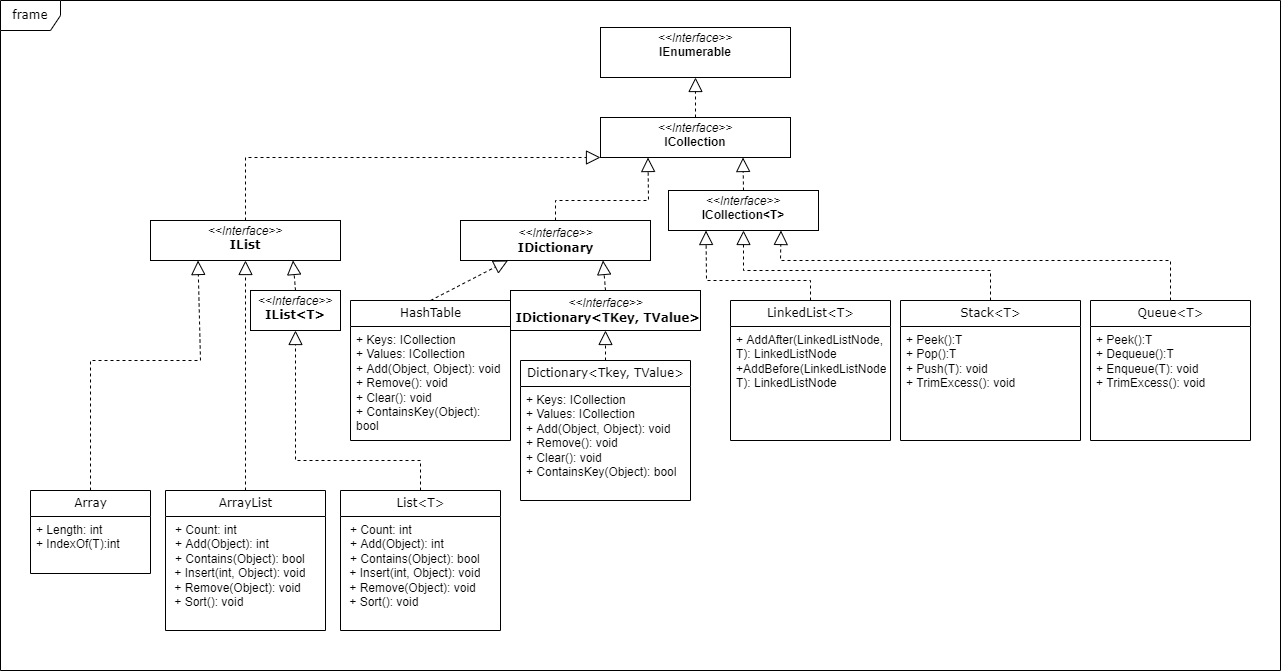

The diagram above was exported from draw.io. Its source (the exported page's mxGraphModel, read from the mxfile embedded in the PNG):
<mxGraphModel dx="2347" dy="802" grid="1" gridSize="10" guides="1" tooltips="1" connect="1" arrows="1" fold="1" page="1" pageScale="1" pageWidth="850" pageHeight="1100" background="none" math="0" shadow="0">
  <root>
    <mxCell id="0" />
    <mxCell id="1" parent="0" />
    <mxCell id="17acba5748e5396b-1" value="frame" style="shape=umlFrame;whiteSpace=wrap;html=1;rounded=0;shadow=0;comic=0;labelBackgroundColor=none;strokeWidth=1;fontFamily=Verdana;fontSize=10;align=center;" parent="1" vertex="1">
      <mxGeometry x="-270" width="1280" height="670" as="geometry" />
    </mxCell>
    <mxCell id="5d2195bd80daf111-5" value="Array" style="swimlane;html=1;fontStyle=0;childLayout=stackLayout;horizontal=1;startSize=26;fillColor=none;horizontalStack=0;resizeParent=1;resizeLast=0;collapsible=1;marginBottom=0;swimlaneFillColor=#ffffff;rounded=0;shadow=0;comic=0;labelBackgroundColor=none;strokeWidth=1;fontFamily=Verdana;fontSize=10;align=center;" parent="1" vertex="1">
      <mxGeometry x="-240" y="490" width="120" height="83" as="geometry">
        <mxRectangle x="650" y="310" width="100" height="26" as="alternateBounds" />
      </mxGeometry>
    </mxCell>
    <mxCell id="5d2195bd80daf111-6" value="+ Length: int&lt;br&gt;+ IndexOf(T):int" style="text;html=1;strokeColor=none;fillColor=none;align=left;verticalAlign=top;spacingLeft=4;spacingRight=4;whiteSpace=wrap;overflow=hidden;rotatable=0;points=[[0,0.5],[1,0.5]];portConstraint=eastwest;" parent="5d2195bd80daf111-5" vertex="1">
      <mxGeometry y="26" width="120" height="54" as="geometry" />
    </mxCell>
    <mxCell id="5d2195bd80daf111-15" value="&lt;p style=&quot;margin: 0px ; margin-top: 4px ; text-align: center&quot;&gt;&lt;i&gt;&amp;lt;&amp;lt;Interface&amp;gt;&amp;gt;&lt;/i&gt;&lt;br&gt;&lt;b&gt;ICollection&lt;/b&gt;&lt;/p&gt;" style="verticalAlign=top;align=left;overflow=fill;fontSize=12;fontFamily=Helvetica;html=1;rounded=0;shadow=0;comic=0;labelBackgroundColor=none;strokeWidth=1" parent="1" vertex="1">
      <mxGeometry x="330" y="117" width="190" height="40" as="geometry" />
    </mxCell>
    <mxCell id="5d2195bd80daf111-19" value="&lt;p style=&quot;margin: 0px ; margin-top: 4px ; text-align: center&quot;&gt;&lt;i&gt;&amp;lt;&amp;lt;Interface&amp;gt;&amp;gt;&lt;/i&gt;&lt;br&gt;&lt;b&gt;IEnumerable&lt;/b&gt;&lt;br&gt;&lt;/p&gt;&lt;p style=&quot;margin: 0px ; margin-left: 4px&quot;&gt;&lt;br&gt;&lt;/p&gt;" style="verticalAlign=top;align=left;overflow=fill;fontSize=12;fontFamily=Helvetica;html=1;rounded=0;shadow=0;comic=0;labelBackgroundColor=none;strokeWidth=1" parent="1" vertex="1">
      <mxGeometry x="330" y="27" width="190" height="50" as="geometry" />
    </mxCell>
    <mxCell id="VAqtm_SbatmJ3ZBs-kml-1" value="" style="endArrow=block;dashed=1;endFill=0;endSize=12;html=1;rounded=0;" edge="1" parent="1" source="5d2195bd80daf111-15" target="5d2195bd80daf111-19">
      <mxGeometry width="160" relative="1" as="geometry">
        <mxPoint x="560" y="597" as="sourcePoint" />
        <mxPoint x="720" y="597" as="targetPoint" />
      </mxGeometry>
    </mxCell>
    <mxCell id="VAqtm_SbatmJ3ZBs-kml-4" value="" style="endArrow=block;dashed=1;endFill=0;endSize=12;html=1;rounded=0;entryX=0;entryY=1;entryDx=0;entryDy=0;exitX=0.5;exitY=0;exitDx=0;exitDy=0;" edge="1" parent="1" source="VAqtm_SbatmJ3ZBs-kml-28" target="5d2195bd80daf111-15">
      <mxGeometry width="160" relative="1" as="geometry">
        <mxPoint x="220" y="360" as="sourcePoint" />
        <mxPoint x="380" y="360" as="targetPoint" />
        <Array as="points">
          <mxPoint x="-25" y="157" />
        </Array>
      </mxGeometry>
    </mxCell>
    <mxCell id="VAqtm_SbatmJ3ZBs-kml-5" value="" style="endArrow=block;dashed=1;endFill=0;endSize=12;html=1;rounded=0;exitX=0.5;exitY=0;exitDx=0;exitDy=0;entryX=0.25;entryY=1;entryDx=0;entryDy=0;" edge="1" parent="1" source="5d2195bd80daf111-5" target="VAqtm_SbatmJ3ZBs-kml-28">
      <mxGeometry width="160" relative="1" as="geometry">
        <mxPoint x="350" y="570" as="sourcePoint" />
        <mxPoint x="180" y="440" as="targetPoint" />
        <Array as="points">
          <mxPoint x="-180" y="360" />
          <mxPoint x="-70" y="360" />
        </Array>
      </mxGeometry>
    </mxCell>
    <mxCell id="VAqtm_SbatmJ3ZBs-kml-6" value="ArrayList" style="swimlane;html=1;fontStyle=0;childLayout=stackLayout;horizontal=1;startSize=26;fillColor=none;horizontalStack=0;resizeParent=1;resizeLast=0;collapsible=1;marginBottom=0;swimlaneFillColor=#ffffff;rounded=0;shadow=0;comic=0;labelBackgroundColor=none;strokeWidth=1;fontFamily=Verdana;fontSize=10;align=center;" vertex="1" parent="1">
      <mxGeometry x="-105" y="490" width="160" height="140" as="geometry">
        <mxRectangle x="650" y="310" width="100" height="26" as="alternateBounds" />
      </mxGeometry>
    </mxCell>
    <mxCell id="VAqtm_SbatmJ3ZBs-kml-7" value="&lt;p style=&quot;margin: 0px 0px 0px 4px&quot;&gt;+ Count: int&lt;/p&gt;&lt;p style=&quot;margin: 0px 0px 0px 4px&quot;&gt;&lt;span style=&quot;font-family: &amp;#34;helvetica&amp;#34;&quot;&gt;+ Add(Object): int&lt;/span&gt;&lt;br&gt;&lt;/p&gt;&lt;p style=&quot;margin: 0px 0px 0px 4px&quot;&gt;&lt;span style=&quot;font-family: &amp;#34;helvetica&amp;#34;&quot;&gt;+ Contains(Object): bool&lt;/span&gt;&lt;/p&gt;&lt;span style=&quot;font-family: &amp;#34;helvetica&amp;#34;&quot;&gt;&amp;nbsp;+ Insert(int, Object): void&lt;br&gt;&lt;/span&gt;&lt;span style=&quot;font-family: &amp;#34;helvetica&amp;#34;&quot;&gt;&amp;nbsp;+ Remove(Object): void&lt;/span&gt;&lt;span&gt;&lt;br&gt;&amp;nbsp;+ Sort(): void&lt;br&gt;&lt;/span&gt;" style="text;html=1;strokeColor=none;fillColor=none;align=left;verticalAlign=top;spacingLeft=4;spacingRight=4;whiteSpace=wrap;overflow=hidden;rotatable=0;points=[[0,0.5],[1,0.5]];portConstraint=eastwest;" vertex="1" parent="VAqtm_SbatmJ3ZBs-kml-6">
      <mxGeometry y="26" width="160" height="114" as="geometry" />
    </mxCell>
    <mxCell id="VAqtm_SbatmJ3ZBs-kml-11" value="List&amp;lt;T&amp;gt;" style="swimlane;html=1;fontStyle=0;childLayout=stackLayout;horizontal=1;startSize=26;fillColor=none;horizontalStack=0;resizeParent=1;resizeLast=0;collapsible=1;marginBottom=0;swimlaneFillColor=#ffffff;rounded=0;shadow=0;comic=0;labelBackgroundColor=none;strokeWidth=1;fontFamily=Verdana;fontSize=10;align=center;" vertex="1" parent="1">
      <mxGeometry x="70" y="490" width="160" height="140" as="geometry">
        <mxRectangle x="650" y="310" width="100" height="26" as="alternateBounds" />
      </mxGeometry>
    </mxCell>
    <mxCell id="VAqtm_SbatmJ3ZBs-kml-12" value="&lt;p style=&quot;margin: 0px 0px 0px 4px&quot;&gt;+ Count: int&lt;/p&gt;&lt;p style=&quot;margin: 0px 0px 0px 4px&quot;&gt;&lt;span style=&quot;font-family: &amp;#34;helvetica&amp;#34;&quot;&gt;+ Add(Object): int&lt;/span&gt;&lt;br&gt;&lt;/p&gt;&lt;p style=&quot;margin: 0px 0px 0px 4px&quot;&gt;&lt;span style=&quot;font-family: &amp;#34;helvetica&amp;#34;&quot;&gt;+ Contains(Object): bool&lt;/span&gt;&lt;/p&gt;&lt;span style=&quot;font-family: &amp;#34;helvetica&amp;#34;&quot;&gt;&amp;nbsp;+ Insert(int, Object): void&lt;br&gt;&lt;/span&gt;&lt;span style=&quot;font-family: &amp;#34;helvetica&amp;#34;&quot;&gt;&amp;nbsp;+ Remove(Object): void&lt;/span&gt;&lt;br&gt;&amp;nbsp;+ Sort(): void&lt;p style=&quot;margin: 0px 0px 0px 4px&quot;&gt;&lt;/p&gt;" style="text;html=1;strokeColor=none;fillColor=none;align=left;verticalAlign=top;spacingLeft=4;spacingRight=4;whiteSpace=wrap;overflow=hidden;rotatable=0;points=[[0,0.5],[1,0.5]];portConstraint=eastwest;" vertex="1" parent="VAqtm_SbatmJ3ZBs-kml-11">
      <mxGeometry y="26" width="160" height="114" as="geometry" />
    </mxCell>
    <mxCell id="VAqtm_SbatmJ3ZBs-kml-14" value="&lt;i style=&quot;font-family: &amp;#34;helvetica&amp;#34; ; font-size: 12px&quot;&gt;&amp;lt;&amp;lt;Interface&amp;gt;&amp;gt;&lt;/i&gt;&lt;br&gt;&lt;span style=&quot;font-size: 10px&quot;&gt;&lt;b&gt;IDictionary&lt;/b&gt;&lt;/span&gt;" style="html=1;rounded=0;shadow=0;comic=0;labelBackgroundColor=none;strokeWidth=1;fontFamily=Verdana;fontSize=10;align=center;" vertex="1" parent="1">
      <mxGeometry x="190" y="220" width="190" height="40" as="geometry" />
    </mxCell>
    <mxCell id="VAqtm_SbatmJ3ZBs-kml-15" value="" style="endArrow=block;dashed=1;endFill=0;endSize=12;html=1;rounded=0;entryX=0.25;entryY=1;entryDx=0;entryDy=0;exitX=0.5;exitY=0;exitDx=0;exitDy=0;" edge="1" parent="1" source="VAqtm_SbatmJ3ZBs-kml-14" target="5d2195bd80daf111-15">
      <mxGeometry width="160" relative="1" as="geometry">
        <mxPoint x="350" y="470" as="sourcePoint" />
        <mxPoint x="510" y="470" as="targetPoint" />
        <Array as="points">
          <mxPoint x="285" y="200" />
          <mxPoint x="378" y="200" />
        </Array>
      </mxGeometry>
    </mxCell>
    <mxCell id="VAqtm_SbatmJ3ZBs-kml-16" value="Stack&amp;lt;T&amp;gt;" style="swimlane;html=1;fontStyle=0;childLayout=stackLayout;horizontal=1;startSize=26;fillColor=none;horizontalStack=0;resizeParent=1;resizeLast=0;collapsible=1;marginBottom=0;swimlaneFillColor=#ffffff;rounded=0;shadow=0;comic=0;labelBackgroundColor=none;strokeWidth=1;fontFamily=Verdana;fontSize=10;align=center;" vertex="1" parent="1">
      <mxGeometry x="630" y="300" width="180" height="140" as="geometry">
        <mxRectangle x="650" y="310" width="100" height="26" as="alternateBounds" />
      </mxGeometry>
    </mxCell>
    <mxCell id="VAqtm_SbatmJ3ZBs-kml-42" value="+ Peek():T&lt;br&gt;+ Pop():T&lt;br&gt;+ Push(T): void&lt;br&gt;+ TrimExcess(): void" style="text;html=1;strokeColor=none;fillColor=none;align=left;verticalAlign=top;spacingLeft=4;spacingRight=4;whiteSpace=wrap;overflow=hidden;rotatable=0;points=[[0,0.5],[1,0.5]];portConstraint=eastwest;" vertex="1" parent="VAqtm_SbatmJ3ZBs-kml-16">
      <mxGeometry y="26" width="180" height="84" as="geometry" />
    </mxCell>
    <mxCell id="VAqtm_SbatmJ3ZBs-kml-19" value="" style="endArrow=block;dashed=1;endFill=0;endSize=12;html=1;rounded=0;exitX=0.5;exitY=0;exitDx=0;exitDy=0;entryX=0.5;entryY=1;entryDx=0;entryDy=0;" edge="1" parent="1" source="VAqtm_SbatmJ3ZBs-kml-16" target="VAqtm_SbatmJ3ZBs-kml-49">
      <mxGeometry width="160" relative="1" as="geometry">
        <mxPoint x="350" y="470" as="sourcePoint" />
        <mxPoint x="480" y="160" as="targetPoint" />
        <Array as="points">
          <mxPoint x="720" y="270" />
          <mxPoint x="473" y="270" />
        </Array>
      </mxGeometry>
    </mxCell>
    <mxCell id="VAqtm_SbatmJ3ZBs-kml-21" value="Queue&amp;lt;T&amp;gt;" style="swimlane;html=1;fontStyle=0;childLayout=stackLayout;horizontal=1;startSize=26;fillColor=none;horizontalStack=0;resizeParent=1;resizeLast=0;collapsible=1;marginBottom=0;swimlaneFillColor=#ffffff;rounded=0;shadow=0;comic=0;labelBackgroundColor=none;strokeWidth=1;fontFamily=Verdana;fontSize=10;align=center;" vertex="1" parent="1">
      <mxGeometry x="820" y="300" width="160" height="140" as="geometry">
        <mxRectangle x="650" y="310" width="100" height="26" as="alternateBounds" />
      </mxGeometry>
    </mxCell>
    <mxCell id="VAqtm_SbatmJ3ZBs-kml-22" value="+&amp;nbsp;Peek():T&lt;br&gt;+ Dequeue():T&lt;br&gt;+&amp;nbsp;Enqueue(T): void&lt;br&gt;+ TrimExcess(): void" style="text;html=1;strokeColor=none;fillColor=none;align=left;verticalAlign=top;spacingLeft=4;spacingRight=4;whiteSpace=wrap;overflow=hidden;rotatable=0;points=[[0,0.5],[1,0.5]];portConstraint=eastwest;" vertex="1" parent="VAqtm_SbatmJ3ZBs-kml-21">
      <mxGeometry y="26" width="160" height="114" as="geometry" />
    </mxCell>
    <mxCell id="VAqtm_SbatmJ3ZBs-kml-24" value="" style="endArrow=block;dashed=1;endFill=0;endSize=12;html=1;rounded=0;exitX=0.5;exitY=0;exitDx=0;exitDy=0;entryX=0.75;entryY=1;entryDx=0;entryDy=0;" edge="1" parent="1" source="VAqtm_SbatmJ3ZBs-kml-21" target="VAqtm_SbatmJ3ZBs-kml-49">
      <mxGeometry width="160" relative="1" as="geometry">
        <mxPoint x="640" y="430" as="sourcePoint" />
        <mxPoint x="520" y="230" as="targetPoint" />
        <Array as="points">
          <mxPoint x="900" y="260" />
          <mxPoint x="510" y="260" />
        </Array>
      </mxGeometry>
    </mxCell>
    <mxCell id="VAqtm_SbatmJ3ZBs-kml-25" value="LinkedList&amp;lt;T&amp;gt;" style="swimlane;html=1;fontStyle=0;childLayout=stackLayout;horizontal=1;startSize=26;fillColor=none;horizontalStack=0;resizeParent=1;resizeLast=0;collapsible=1;marginBottom=0;swimlaneFillColor=#ffffff;rounded=0;shadow=0;comic=0;labelBackgroundColor=none;strokeWidth=1;fontFamily=Verdana;fontSize=10;align=center;" vertex="1" parent="1">
      <mxGeometry x="460" y="300" width="160" height="140" as="geometry">
        <mxRectangle x="650" y="310" width="100" height="26" as="alternateBounds" />
      </mxGeometry>
    </mxCell>
    <mxCell id="VAqtm_SbatmJ3ZBs-kml-26" value="+ AddAfter(LinkedListNode, T): LinkedListNode&lt;br&gt;+AddBefore(LinkedListNode,&lt;br&gt;T): LinkedListNode&lt;br&gt;" style="text;html=1;strokeColor=none;fillColor=none;align=left;verticalAlign=top;spacingLeft=4;spacingRight=4;whiteSpace=wrap;overflow=hidden;rotatable=0;points=[[0,0.5],[1,0.5]];portConstraint=eastwest;" vertex="1" parent="VAqtm_SbatmJ3ZBs-kml-25">
      <mxGeometry y="26" width="160" height="114" as="geometry" />
    </mxCell>
    <mxCell id="VAqtm_SbatmJ3ZBs-kml-28" value="&lt;p style=&quot;margin: 0px ; margin-top: 4px ; text-align: center&quot;&gt;&lt;i&gt;&amp;lt;&amp;lt;Interface&amp;gt;&amp;gt;&lt;/i&gt;&lt;br&gt;&lt;b style=&quot;font-family: &amp;#34;verdana&amp;#34; ; font-size: 10px&quot;&gt;IList&lt;/b&gt;&lt;/p&gt;&lt;span style=&quot;font-family: &amp;#34;helvetica&amp;#34;&quot;&gt;&lt;br&gt;&lt;/span&gt;" style="verticalAlign=top;align=left;overflow=fill;fontSize=12;fontFamily=Helvetica;html=1;rounded=0;shadow=0;comic=0;labelBackgroundColor=none;strokeWidth=1" vertex="1" parent="1">
      <mxGeometry x="-120" y="220" width="190" height="40" as="geometry" />
    </mxCell>
    <mxCell id="VAqtm_SbatmJ3ZBs-kml-30" value="HashTable" style="swimlane;html=1;fontStyle=0;childLayout=stackLayout;horizontal=1;startSize=26;fillColor=none;horizontalStack=0;resizeParent=1;resizeLast=0;collapsible=1;marginBottom=0;swimlaneFillColor=#ffffff;rounded=0;shadow=0;comic=0;labelBackgroundColor=none;strokeWidth=1;fontFamily=Verdana;fontSize=10;align=center;" vertex="1" parent="1">
      <mxGeometry x="80" y="300" width="160" height="140" as="geometry">
        <mxRectangle x="650" y="310" width="100" height="26" as="alternateBounds" />
      </mxGeometry>
    </mxCell>
    <mxCell id="VAqtm_SbatmJ3ZBs-kml-31" value="+ Keys: ICollection&lt;br&gt;+ Values:&amp;nbsp;ICollection&lt;br&gt;+ Add(Object, Object): void&lt;br&gt;+ Remove(): void&lt;br&gt;+ Clear(): void&lt;br&gt;+ ContainsKey(Object): bool" style="text;html=1;strokeColor=none;fillColor=none;align=left;verticalAlign=top;spacingLeft=4;spacingRight=4;whiteSpace=wrap;overflow=hidden;rotatable=0;points=[[0,0.5],[1,0.5]];portConstraint=eastwest;" vertex="1" parent="VAqtm_SbatmJ3ZBs-kml-30">
      <mxGeometry y="26" width="160" height="114" as="geometry" />
    </mxCell>
    <mxCell id="VAqtm_SbatmJ3ZBs-kml-33" value="" style="endArrow=block;dashed=1;endFill=0;endSize=12;html=1;rounded=0;entryX=0.25;entryY=1;entryDx=0;entryDy=0;exitX=0.5;exitY=0;exitDx=0;exitDy=0;" edge="1" parent="1" source="VAqtm_SbatmJ3ZBs-kml-30" target="VAqtm_SbatmJ3ZBs-kml-14">
      <mxGeometry width="160" relative="1" as="geometry">
        <mxPoint x="365" y="230" as="sourcePoint" />
        <mxPoint x="362.5" y="167" as="targetPoint" />
      </mxGeometry>
    </mxCell>
    <mxCell id="VAqtm_SbatmJ3ZBs-kml-34" value="Dictionary&amp;lt;Tkey, TValue&amp;gt;" style="swimlane;html=1;fontStyle=0;childLayout=stackLayout;horizontal=1;startSize=26;fillColor=none;horizontalStack=0;resizeParent=1;resizeLast=0;collapsible=1;marginBottom=0;swimlaneFillColor=#ffffff;rounded=0;shadow=0;comic=0;labelBackgroundColor=none;strokeWidth=1;fontFamily=Verdana;fontSize=10;align=center;" vertex="1" parent="1">
      <mxGeometry x="250" y="360" width="170" height="140" as="geometry">
        <mxRectangle x="650" y="310" width="100" height="26" as="alternateBounds" />
      </mxGeometry>
    </mxCell>
    <mxCell id="VAqtm_SbatmJ3ZBs-kml-35" value="+ Keys: ICollection&lt;br&gt;+ Values:&amp;nbsp;ICollection&lt;br&gt;+ Add(Object, Object): void&lt;br&gt;+ Remove(): void&lt;br&gt;+ Clear(): void&lt;br&gt;+ ContainsKey(Object): bool" style="text;html=1;strokeColor=none;fillColor=none;align=left;verticalAlign=top;spacingLeft=4;spacingRight=4;whiteSpace=wrap;overflow=hidden;rotatable=0;points=[[0,0.5],[1,0.5]];portConstraint=eastwest;" vertex="1" parent="VAqtm_SbatmJ3ZBs-kml-34">
      <mxGeometry y="26" width="170" height="114" as="geometry" />
    </mxCell>
    <mxCell id="VAqtm_SbatmJ3ZBs-kml-36" value="" style="endArrow=block;dashed=1;endFill=0;endSize=12;html=1;rounded=0;entryX=0.5;entryY=1;entryDx=0;entryDy=0;exitX=0.5;exitY=0;exitDx=0;exitDy=0;" edge="1" parent="1" source="VAqtm_SbatmJ3ZBs-kml-34" target="VAqtm_SbatmJ3ZBs-kml-46">
      <mxGeometry width="160" relative="1" as="geometry">
        <mxPoint x="280" y="310" as="sourcePoint" />
        <mxPoint x="317.5" y="270" as="targetPoint" />
      </mxGeometry>
    </mxCell>
    <mxCell id="VAqtm_SbatmJ3ZBs-kml-37" value="" style="endArrow=block;dashed=1;endFill=0;endSize=12;html=1;rounded=0;exitX=0.5;exitY=0;exitDx=0;exitDy=0;entryX=0.25;entryY=1;entryDx=0;entryDy=0;" edge="1" parent="1" source="VAqtm_SbatmJ3ZBs-kml-25" target="VAqtm_SbatmJ3ZBs-kml-49">
      <mxGeometry width="160" relative="1" as="geometry">
        <mxPoint x="880" y="215" as="sourcePoint" />
        <mxPoint x="530" y="147" as="targetPoint" />
        <Array as="points">
          <mxPoint x="540" y="280" />
          <mxPoint x="436" y="280" />
        </Array>
      </mxGeometry>
    </mxCell>
    <mxCell id="VAqtm_SbatmJ3ZBs-kml-40" value="" style="endArrow=block;dashed=1;endFill=0;endSize=12;html=1;rounded=0;entryX=0.5;entryY=1;entryDx=0;entryDy=0;exitX=0.5;exitY=0;exitDx=0;exitDy=0;" edge="1" parent="1" source="VAqtm_SbatmJ3ZBs-kml-6" target="VAqtm_SbatmJ3ZBs-kml-28">
      <mxGeometry width="160" relative="1" as="geometry">
        <mxPoint x="-60" y="320" as="sourcePoint" />
        <mxPoint x="-22.5" y="280" as="targetPoint" />
      </mxGeometry>
    </mxCell>
    <mxCell id="VAqtm_SbatmJ3ZBs-kml-41" value="" style="endArrow=block;dashed=1;endFill=0;endSize=12;html=1;rounded=0;entryX=0.5;entryY=1;entryDx=0;entryDy=0;exitX=0.5;exitY=0;exitDx=0;exitDy=0;" edge="1" parent="1" source="VAqtm_SbatmJ3ZBs-kml-11" target="VAqtm_SbatmJ3ZBs-kml-43">
      <mxGeometry width="160" relative="1" as="geometry">
        <mxPoint x="-15" y="460" as="sourcePoint" />
        <mxPoint x="-15" y="270" as="targetPoint" />
        <Array as="points">
          <mxPoint x="150" y="460" />
          <mxPoint x="25" y="460" />
        </Array>
      </mxGeometry>
    </mxCell>
    <mxCell id="VAqtm_SbatmJ3ZBs-kml-43" value="&lt;p style=&quot;margin: 0px ; margin-top: 4px ; text-align: center&quot;&gt;&lt;i&gt;&amp;lt;&amp;lt;Interface&amp;gt;&amp;gt;&lt;/i&gt;&lt;br&gt;&lt;b style=&quot;font-family: &amp;#34;verdana&amp;#34; ; font-size: 10px&quot;&gt;IList&amp;lt;T&amp;gt;&lt;/b&gt;&lt;/p&gt;&lt;span style=&quot;font-family: &amp;#34;helvetica&amp;#34;&quot;&gt;&lt;br&gt;&lt;/span&gt;" style="verticalAlign=top;align=left;overflow=fill;fontSize=12;fontFamily=Helvetica;html=1;rounded=0;shadow=0;comic=0;labelBackgroundColor=none;strokeWidth=1" vertex="1" parent="1">
      <mxGeometry x="-20" y="290" width="90" height="40" as="geometry" />
    </mxCell>
    <mxCell id="VAqtm_SbatmJ3ZBs-kml-44" value="" style="endArrow=block;dashed=1;endFill=0;endSize=12;html=1;rounded=0;entryX=0.75;entryY=1;entryDx=0;entryDy=0;exitX=0.5;exitY=0;exitDx=0;exitDy=0;" edge="1" parent="1" source="VAqtm_SbatmJ3ZBs-kml-43" target="VAqtm_SbatmJ3ZBs-kml-28">
      <mxGeometry width="160" relative="1" as="geometry">
        <mxPoint x="24" y="300" as="sourcePoint" />
        <mxPoint x="24.47" y="260" as="targetPoint" />
      </mxGeometry>
    </mxCell>
    <mxCell id="VAqtm_SbatmJ3ZBs-kml-46" value="&lt;i style=&quot;font-family: &amp;#34;helvetica&amp;#34; ; font-size: 12px&quot;&gt;&amp;lt;&amp;lt;Interface&amp;gt;&amp;gt;&lt;/i&gt;&lt;br&gt;&lt;span style=&quot;font-size: 10px&quot;&gt;&lt;b&gt;&amp;nbsp;IDictionary&amp;lt;TKey, TValue&amp;gt;&lt;/b&gt;&lt;b&gt;&lt;br&gt;&lt;/b&gt;&lt;/span&gt;" style="html=1;rounded=0;shadow=0;comic=0;labelBackgroundColor=none;strokeWidth=1;fontFamily=Verdana;fontSize=10;align=center;" vertex="1" parent="1">
      <mxGeometry x="240" y="290" width="190" height="40" as="geometry" />
    </mxCell>
    <mxCell id="VAqtm_SbatmJ3ZBs-kml-47" value="" style="endArrow=block;dashed=1;endFill=0;endSize=12;html=1;rounded=0;entryX=0.75;entryY=1;entryDx=0;entryDy=0;exitX=0.5;exitY=0;exitDx=0;exitDy=0;" edge="1" parent="1" source="VAqtm_SbatmJ3ZBs-kml-46" target="VAqtm_SbatmJ3ZBs-kml-14">
      <mxGeometry width="160" relative="1" as="geometry">
        <mxPoint x="190" y="310" as="sourcePoint" />
        <mxPoint x="247.5" y="270" as="targetPoint" />
      </mxGeometry>
    </mxCell>
    <mxCell id="VAqtm_SbatmJ3ZBs-kml-49" value="&lt;p style=&quot;margin: 0px ; margin-top: 4px ; text-align: center&quot;&gt;&lt;i&gt;&amp;lt;&amp;lt;Interface&amp;gt;&amp;gt;&lt;/i&gt;&lt;br&gt;&lt;b&gt;ICollection&amp;lt;T&amp;gt;&lt;/b&gt;&lt;/p&gt;" style="verticalAlign=top;align=left;overflow=fill;fontSize=12;fontFamily=Helvetica;html=1;rounded=0;shadow=0;comic=0;labelBackgroundColor=none;strokeWidth=1" vertex="1" parent="1">
      <mxGeometry x="398" y="190" width="150" height="40" as="geometry" />
    </mxCell>
    <mxCell id="VAqtm_SbatmJ3ZBs-kml-53" value="" style="endArrow=block;dashed=1;endFill=0;endSize=12;html=1;rounded=0;exitX=0.5;exitY=0;exitDx=0;exitDy=0;entryX=0.75;entryY=1;entryDx=0;entryDy=0;" edge="1" parent="1" source="VAqtm_SbatmJ3ZBs-kml-49" target="5d2195bd80daf111-15">
      <mxGeometry width="160" relative="1" as="geometry">
        <mxPoint x="435" y="127" as="sourcePoint" />
        <mxPoint x="435" y="87" as="targetPoint" />
      </mxGeometry>
    </mxCell>
  </root>
</mxGraphModel>